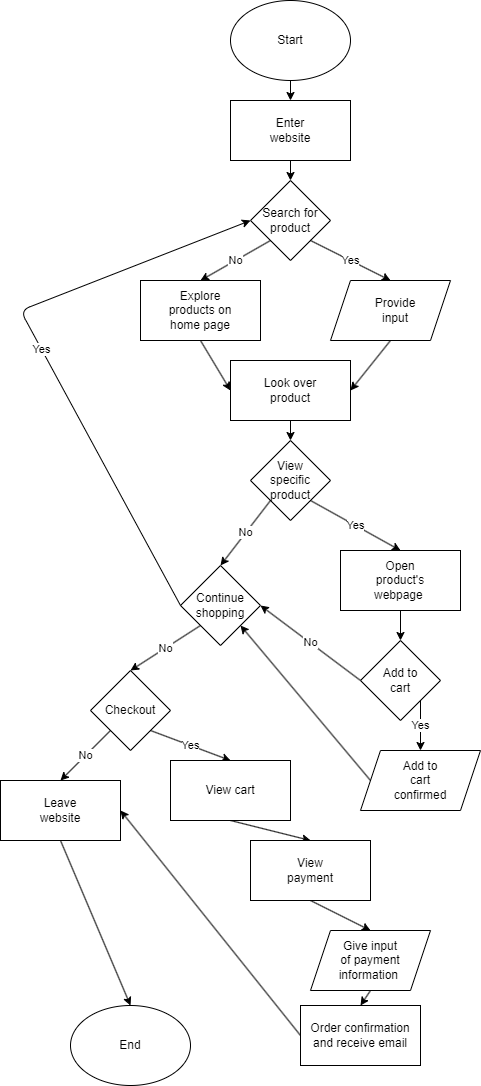

The diagram above was exported from draw.io. Its source (the exported page's mxGraphModel, read from the mxfile embedded in the PNG):
<mxGraphModel dx="702" dy="563" grid="1" gridSize="10" guides="1" tooltips="1" connect="1" arrows="1" fold="1" page="1" pageScale="1" pageWidth="850" pageHeight="1100" math="0" shadow="0">
  <root>
    <mxCell id="0" />
    <mxCell id="1" parent="0" />
    <mxCell id="6" style="edgeStyle=none;html=1;exitX=0.5;exitY=1;exitDx=0;exitDy=0;entryX=0.5;entryY=0;entryDx=0;entryDy=0;" parent="1" source="2" target="5" edge="1">
      <mxGeometry relative="1" as="geometry" />
    </mxCell>
    <mxCell id="2" value="" style="ellipse;whiteSpace=wrap;html=1;" parent="1" vertex="1">
      <mxGeometry x="260" y="10" width="120" height="80" as="geometry" />
    </mxCell>
    <mxCell id="4" value="Start" style="text;strokeColor=none;align=center;fillColor=none;html=1;verticalAlign=middle;whiteSpace=wrap;rounded=0;" parent="1" vertex="1">
      <mxGeometry x="290" y="35" width="60" height="30" as="geometry" />
    </mxCell>
    <mxCell id="10" style="edgeStyle=none;html=1;exitX=0.5;exitY=1;exitDx=0;exitDy=0;entryX=0.5;entryY=0;entryDx=0;entryDy=0;" parent="1" source="5" target="8" edge="1">
      <mxGeometry relative="1" as="geometry" />
    </mxCell>
    <mxCell id="5" value="" style="rounded=0;whiteSpace=wrap;html=1;" parent="1" vertex="1">
      <mxGeometry x="260" y="110" width="120" height="60" as="geometry" />
    </mxCell>
    <mxCell id="7" value="Enter website" style="text;strokeColor=none;align=center;fillColor=none;html=1;verticalAlign=middle;whiteSpace=wrap;rounded=0;" parent="1" vertex="1">
      <mxGeometry x="290" y="125" width="60" height="30" as="geometry" />
    </mxCell>
    <mxCell id="19" value="No" style="edgeStyle=none;html=1;exitX=0;exitY=1;exitDx=0;exitDy=0;entryX=0.5;entryY=0;entryDx=0;entryDy=0;" parent="1" source="8" target="18" edge="1">
      <mxGeometry relative="1" as="geometry" />
    </mxCell>
    <mxCell id="8" value="" style="rhombus;whiteSpace=wrap;html=1;" parent="1" vertex="1">
      <mxGeometry x="280" y="190" width="80" height="80" as="geometry" />
    </mxCell>
    <mxCell id="13" value="Yes" style="edgeStyle=none;html=1;entryX=0.5;entryY=0;entryDx=0;entryDy=0;exitX=1;exitY=1;exitDx=0;exitDy=0;" parent="1" source="8" target="12" edge="1">
      <mxGeometry relative="1" as="geometry">
        <mxPoint x="360" y="300" as="sourcePoint" />
      </mxGeometry>
    </mxCell>
    <mxCell id="11" value="Search for product" style="text;strokeColor=none;align=center;fillColor=none;html=1;verticalAlign=middle;whiteSpace=wrap;rounded=0;" parent="1" vertex="1">
      <mxGeometry x="290" y="215" width="60" height="30" as="geometry" />
    </mxCell>
    <mxCell id="22" style="edgeStyle=none;html=1;exitX=0.5;exitY=1;exitDx=0;exitDy=0;entryX=1;entryY=0.5;entryDx=0;entryDy=0;" parent="1" source="12" target="21" edge="1">
      <mxGeometry relative="1" as="geometry" />
    </mxCell>
    <mxCell id="12" value="" style="shape=parallelogram;perimeter=parallelogramPerimeter;whiteSpace=wrap;html=1;fixedSize=1;" parent="1" vertex="1">
      <mxGeometry x="360" y="290" width="120" height="60" as="geometry" />
    </mxCell>
    <mxCell id="16" value="Provide input" style="text;strokeColor=none;align=center;fillColor=none;html=1;verticalAlign=middle;whiteSpace=wrap;rounded=0;" parent="1" vertex="1">
      <mxGeometry x="395" y="305" width="60" height="30" as="geometry" />
    </mxCell>
    <mxCell id="25" style="edgeStyle=none;html=1;exitX=0.5;exitY=1;exitDx=0;exitDy=0;entryX=0;entryY=0.5;entryDx=0;entryDy=0;" parent="1" source="18" target="21" edge="1">
      <mxGeometry relative="1" as="geometry" />
    </mxCell>
    <mxCell id="18" value="" style="rounded=0;whiteSpace=wrap;html=1;" parent="1" vertex="1">
      <mxGeometry x="170" y="290" width="120" height="60" as="geometry" />
    </mxCell>
    <mxCell id="20" value="Explore products on home page" style="text;strokeColor=none;align=center;fillColor=none;html=1;verticalAlign=middle;whiteSpace=wrap;rounded=0;" parent="1" vertex="1">
      <mxGeometry x="185" y="305" width="90" height="30" as="geometry" />
    </mxCell>
    <mxCell id="28" style="edgeStyle=none;html=1;exitX=0.5;exitY=1;exitDx=0;exitDy=0;entryX=0.5;entryY=0;entryDx=0;entryDy=0;" parent="1" source="21" target="27" edge="1">
      <mxGeometry relative="1" as="geometry" />
    </mxCell>
    <mxCell id="21" value="" style="rounded=0;whiteSpace=wrap;html=1;" parent="1" vertex="1">
      <mxGeometry x="260" y="370" width="120" height="60" as="geometry" />
    </mxCell>
    <mxCell id="26" value="Look over product" style="text;strokeColor=none;align=center;fillColor=none;html=1;verticalAlign=middle;whiteSpace=wrap;rounded=0;" parent="1" vertex="1">
      <mxGeometry x="290" y="385" width="60" height="30" as="geometry" />
    </mxCell>
    <mxCell id="31" value="No" style="edgeStyle=none;html=1;exitX=0;exitY=1;exitDx=0;exitDy=0;entryX=0.5;entryY=0;entryDx=0;entryDy=0;" parent="1" source="27" target="51" edge="1">
      <mxGeometry relative="1" as="geometry">
        <mxPoint x="245" y="560" as="targetPoint" />
      </mxGeometry>
    </mxCell>
    <mxCell id="34" value="Yes" style="edgeStyle=none;html=1;exitX=1;exitY=1;exitDx=0;exitDy=0;entryX=0.5;entryY=0;entryDx=0;entryDy=0;" parent="1" source="27" target="39" edge="1">
      <mxGeometry relative="1" as="geometry">
        <mxPoint x="450" y="725" as="targetPoint" />
      </mxGeometry>
    </mxCell>
    <mxCell id="27" value="" style="rhombus;whiteSpace=wrap;html=1;" parent="1" vertex="1">
      <mxGeometry x="280" y="450" width="80" height="80" as="geometry" />
    </mxCell>
    <mxCell id="29" value="View specific product" style="text;strokeColor=none;align=center;fillColor=none;html=1;verticalAlign=middle;whiteSpace=wrap;rounded=0;" parent="1" vertex="1">
      <mxGeometry x="290" y="475" width="60" height="30" as="geometry" />
    </mxCell>
    <mxCell id="44" style="edgeStyle=none;html=1;exitX=0.5;exitY=1;exitDx=0;exitDy=0;entryX=0.5;entryY=0;entryDx=0;entryDy=0;" parent="1" source="39" target="43" edge="1">
      <mxGeometry relative="1" as="geometry" />
    </mxCell>
    <mxCell id="39" value="" style="rounded=0;whiteSpace=wrap;html=1;" parent="1" vertex="1">
      <mxGeometry x="370" y="560" width="120" height="60" as="geometry" />
    </mxCell>
    <mxCell id="41" value="Open product's webpage&amp;nbsp;" style="text;strokeColor=none;align=center;fillColor=none;html=1;verticalAlign=middle;whiteSpace=wrap;rounded=0;" parent="1" vertex="1">
      <mxGeometry x="400" y="575" width="60" height="30" as="geometry" />
    </mxCell>
    <mxCell id="46" value="No" style="edgeStyle=none;html=1;exitX=0;exitY=0.5;exitDx=0;exitDy=0;entryX=1;entryY=0.5;entryDx=0;entryDy=0;" parent="1" source="43" target="51" edge="1">
      <mxGeometry relative="1" as="geometry">
        <mxPoint x="305" y="590" as="targetPoint" />
      </mxGeometry>
    </mxCell>
    <mxCell id="49" value="Yes" style="edgeStyle=none;html=1;exitX=1;exitY=1;exitDx=0;exitDy=0;entryX=0.5;entryY=0;entryDx=0;entryDy=0;" parent="1" source="43" target="47" edge="1">
      <mxGeometry relative="1" as="geometry" />
    </mxCell>
    <mxCell id="43" value="" style="rhombus;whiteSpace=wrap;html=1;" parent="1" vertex="1">
      <mxGeometry x="390" y="650" width="80" height="80" as="geometry" />
    </mxCell>
    <mxCell id="45" value="Add to cart" style="text;strokeColor=none;align=center;fillColor=none;html=1;verticalAlign=middle;whiteSpace=wrap;rounded=0;" parent="1" vertex="1">
      <mxGeometry x="400" y="675" width="60" height="30" as="geometry" />
    </mxCell>
    <mxCell id="81" style="edgeStyle=none;html=1;exitX=0;exitY=0.5;exitDx=0;exitDy=0;entryX=1;entryY=1;entryDx=0;entryDy=0;" parent="1" source="47" target="51" edge="1">
      <mxGeometry relative="1" as="geometry" />
    </mxCell>
    <mxCell id="47" value="" style="shape=parallelogram;perimeter=parallelogramPerimeter;whiteSpace=wrap;html=1;fixedSize=1;" parent="1" vertex="1">
      <mxGeometry x="390" y="760" width="120" height="60" as="geometry" />
    </mxCell>
    <mxCell id="50" value="Add to cart confirmed" style="text;strokeColor=none;align=center;fillColor=none;html=1;verticalAlign=middle;whiteSpace=wrap;rounded=0;" parent="1" vertex="1">
      <mxGeometry x="420" y="775" width="60" height="30" as="geometry" />
    </mxCell>
    <mxCell id="54" value="No" style="edgeStyle=none;html=1;exitX=0;exitY=1;exitDx=0;exitDy=0;entryX=0.5;entryY=0;entryDx=0;entryDy=0;" parent="1" source="51" target="53" edge="1">
      <mxGeometry relative="1" as="geometry" />
    </mxCell>
    <mxCell id="51" value="" style="rhombus;whiteSpace=wrap;html=1;" parent="1" vertex="1">
      <mxGeometry x="210" y="575" width="80" height="80" as="geometry" />
    </mxCell>
    <mxCell id="52" value="Continue shopping" style="text;strokeColor=none;align=center;fillColor=none;html=1;verticalAlign=middle;whiteSpace=wrap;rounded=0;" parent="1" vertex="1">
      <mxGeometry x="220" y="600" width="60" height="30" as="geometry" />
    </mxCell>
    <mxCell id="60" value="No" style="edgeStyle=none;html=1;exitX=0;exitY=1;exitDx=0;exitDy=0;entryX=0.5;entryY=0;entryDx=0;entryDy=0;" parent="1" source="53" target="56" edge="1">
      <mxGeometry relative="1" as="geometry" />
    </mxCell>
    <mxCell id="65" value="Yes" style="edgeStyle=none;html=1;exitX=1;exitY=1;exitDx=0;exitDy=0;entryX=0.5;entryY=0;entryDx=0;entryDy=0;" parent="1" source="53" target="64" edge="1">
      <mxGeometry relative="1" as="geometry" />
    </mxCell>
    <mxCell id="53" value="" style="rhombus;whiteSpace=wrap;html=1;" parent="1" vertex="1">
      <mxGeometry x="120" y="680" width="80" height="80" as="geometry" />
    </mxCell>
    <mxCell id="55" value="Checkout" style="text;strokeColor=none;align=center;fillColor=none;html=1;verticalAlign=middle;whiteSpace=wrap;rounded=0;" parent="1" vertex="1">
      <mxGeometry x="130" y="705" width="60" height="30" as="geometry" />
    </mxCell>
    <mxCell id="61" style="edgeStyle=none;html=1;exitX=0.5;exitY=1;exitDx=0;exitDy=0;entryX=0.5;entryY=0;entryDx=0;entryDy=0;" parent="1" source="56" target="57" edge="1">
      <mxGeometry relative="1" as="geometry" />
    </mxCell>
    <mxCell id="63" value="Yes" style="edgeStyle=none;html=1;exitX=0;exitY=0.5;exitDx=0;exitDy=0;entryX=0;entryY=0.5;entryDx=0;entryDy=0;" parent="1" source="51" target="8" edge="1">
      <mxGeometry relative="1" as="geometry">
        <Array as="points">
          <mxPoint x="50" y="320" />
        </Array>
      </mxGeometry>
    </mxCell>
    <mxCell id="56" value="" style="rounded=0;whiteSpace=wrap;html=1;" parent="1" vertex="1">
      <mxGeometry x="30" y="790" width="120" height="60" as="geometry" />
    </mxCell>
    <mxCell id="57" value="" style="ellipse;whiteSpace=wrap;html=1;" parent="1" vertex="1">
      <mxGeometry x="100" y="1015" width="120" height="80" as="geometry" />
    </mxCell>
    <mxCell id="58" value="Leave website" style="text;strokeColor=none;align=center;fillColor=none;html=1;verticalAlign=middle;whiteSpace=wrap;rounded=0;" parent="1" vertex="1">
      <mxGeometry x="60" y="805" width="60" height="30" as="geometry" />
    </mxCell>
    <mxCell id="62" value="End" style="text;strokeColor=none;align=center;fillColor=none;html=1;verticalAlign=middle;whiteSpace=wrap;rounded=0;" parent="1" vertex="1">
      <mxGeometry x="130" y="1040" width="60" height="30" as="geometry" />
    </mxCell>
    <mxCell id="70" style="edgeStyle=none;html=1;exitX=0.5;exitY=1;exitDx=0;exitDy=0;entryX=0.5;entryY=0;entryDx=0;entryDy=0;" parent="1" source="64" target="68" edge="1">
      <mxGeometry relative="1" as="geometry" />
    </mxCell>
    <mxCell id="64" value="" style="rounded=0;whiteSpace=wrap;html=1;" parent="1" vertex="1">
      <mxGeometry x="200" y="770" width="120" height="60" as="geometry" />
    </mxCell>
    <mxCell id="66" value="View cart" style="text;strokeColor=none;align=center;fillColor=none;html=1;verticalAlign=middle;whiteSpace=wrap;rounded=0;" parent="1" vertex="1">
      <mxGeometry x="230" y="785" width="60" height="30" as="geometry" />
    </mxCell>
    <mxCell id="73" style="edgeStyle=none;html=1;exitX=0.5;exitY=1;exitDx=0;exitDy=0;entryX=0.5;entryY=0;entryDx=0;entryDy=0;" parent="1" source="68" target="71" edge="1">
      <mxGeometry relative="1" as="geometry" />
    </mxCell>
    <mxCell id="68" value="" style="rounded=0;whiteSpace=wrap;html=1;" parent="1" vertex="1">
      <mxGeometry x="280" y="850" width="120" height="60" as="geometry" />
    </mxCell>
    <mxCell id="69" value="View payment" style="text;strokeColor=none;align=center;fillColor=none;html=1;verticalAlign=middle;whiteSpace=wrap;rounded=0;" parent="1" vertex="1">
      <mxGeometry x="310" y="865" width="60" height="30" as="geometry" />
    </mxCell>
    <mxCell id="79" style="edgeStyle=none;html=1;exitX=0.5;exitY=1;exitDx=0;exitDy=0;entryX=0.5;entryY=0;entryDx=0;entryDy=0;" parent="1" source="71" target="75" edge="1">
      <mxGeometry relative="1" as="geometry" />
    </mxCell>
    <mxCell id="71" value="" style="shape=parallelogram;perimeter=parallelogramPerimeter;whiteSpace=wrap;html=1;fixedSize=1;" parent="1" vertex="1">
      <mxGeometry x="340" y="940" width="120" height="60" as="geometry" />
    </mxCell>
    <mxCell id="74" value="Give input of payment information&amp;nbsp;" style="text;strokeColor=none;align=center;fillColor=none;html=1;verticalAlign=middle;whiteSpace=wrap;rounded=0;" parent="1" vertex="1">
      <mxGeometry x="370" y="955" width="60" height="30" as="geometry" />
    </mxCell>
    <mxCell id="80" style="edgeStyle=none;html=1;exitX=0;exitY=0.5;exitDx=0;exitDy=0;entryX=1;entryY=0.5;entryDx=0;entryDy=0;" parent="1" source="75" target="56" edge="1">
      <mxGeometry relative="1" as="geometry" />
    </mxCell>
    <mxCell id="75" value="" style="rounded=0;whiteSpace=wrap;html=1;" parent="1" vertex="1">
      <mxGeometry x="330" y="1015" width="120" height="60" as="geometry" />
    </mxCell>
    <mxCell id="77" value="Order confirmation and receive email" style="text;strokeColor=none;align=center;fillColor=none;html=1;verticalAlign=middle;whiteSpace=wrap;rounded=0;" parent="1" vertex="1">
      <mxGeometry x="335" y="1030" width="110" height="30" as="geometry" />
    </mxCell>
  </root>
</mxGraphModel>